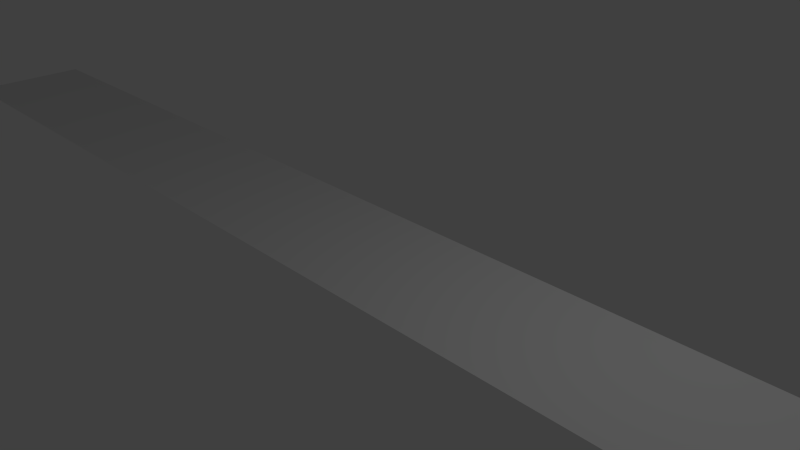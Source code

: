 # Source: EndText.blend  (saved by Blender 2.62.0; exported with 4.5.12 LTS)
import bpy
from mathutils import Matrix  # noqa: F401  (used for matrix-valued properties, if any)

bpy.ops.wm.read_factory_settings(use_empty=True)
scene = bpy.context.scene
scene.name = 'Scene'

# ---- collections
col_collection_1 = bpy.data.collections.new('Collection 1'); scene.collection.children.link(col_collection_1)

# ---- materials (node trees are filled in below, after node groups)
mat_material_001 = bpy.data.materials.new('Material.001')
mat_material_001.alpha_threshold = 0.0
mat_material_001.use_transparent_shadow = False
mat_material_001.roughness = 0.5
mat_material_001.line_color = (0.0, 0.0, 0.0, 1.0)

# ---- material node trees

# ---- world
world_world = bpy.data.worlds.new('World'); scene.world = world_world
world_world.color = (0.05088, 0.05088, 0.05088)
world_world.use_sun_shadow = False
world_world.sun_shadow_jitter_overblur = 0.0
world_world.cycles.sampling_method = 'MANUAL'
world_world.cycles.sample_map_resolution = 256

# ---- cameras
cam_camera = bpy.data.cameras.new('Camera')
cam_camera.clip_end = 100.0
cam_camera.lens = 35.0
cam_camera.sensor_width = 32.0
cam_camera.sensor_height = 18.0
cam_camera.ortho_scale = 7.314
cam_camera.dof.focus_distance = 0.0
cam_camera.dof.aperture_fstop = 128.0

# ---- lights
light_lamp = bpy.data.lights.new('Lamp', 'POINT')
light_lamp.transmission_factor = 0.0
light_lamp.cutoff_distance = 30.0
light_lamp.energy = 100.0
light_lamp.shadow_buffer_clip_start = 1.001
light_lamp.shadow_soft_size = 1.0
light_lamp.shadow_maximum_resolution = 0.006
light_lamp.use_absolute_resolution = True
light_lamp.cycles.use_multiple_importance_sampling = False

# ---- meshes
me_plane = bpy.data.meshes.new('Plane')
me_plane.from_pydata([(-10.81, 1.0, -8.742e-08), (-10.81, -1.0, 8.742e-08), (10.81, -1.0, 8.742e-08), (10.81, 1.0, -8.742e-08)], [], [(0, 3, 2, 1)])
_uv = me_plane.uv_layers.new(name='UVMap')
_uv.uv.foreach_set('vector', [0.996, 0.9588, 0.003964, 0.9588, 0.003964, 0.04118, 0.996, 0.04118])
me_plane.materials.append(mat_material_001)
me_plane.use_remesh_preserve_volume = False
me_plane.use_remesh_preserve_attributes = False
me_plane.use_mirror_vertex_groups = False
me_plane.update()

# ---- objects
ob_plane = bpy.data.objects.new('Plane', me_plane)
ob_lamp = bpy.data.objects.new('Lamp', light_lamp)
ob_camera = bpy.data.objects.new('Camera', cam_camera)

# ---- transforms, parenting, visibility, modifiers, constraints
ob_plane.location = (0.0, 0.0, 0.0)
ob_plane.lineart.crease_threshold = 0.0
ob_lamp.location = (4.076, 1.005, 5.904)
ob_lamp.rotation_euler = (0.6503, 0.05522, 1.866)
ob_lamp.lock_rotations_4d = False
ob_lamp.empty_display_type = 'ARROWS'
ob_lamp.color = (0.0, 0.0, 0.0, 0.0)
ob_lamp.lineart.crease_threshold = 0.0
ob_camera.location = (7.481, -6.508, 5.344)
ob_camera.rotation_euler = (1.109, 0.01082, 0.8149)
ob_camera.lock_rotations_4d = False
ob_camera.empty_display_type = 'ARROWS'
ob_camera.color = (0.0, 0.0, 0.0, 0.0)
ob_camera.display_type = 'WIRE'
ob_camera.lineart.crease_threshold = 0.0

# ---- collection membership
col_collection_1.objects.link(ob_plane)
col_collection_1.objects.link(ob_lamp)
col_collection_1.objects.link(ob_camera)

# ---- scene / render settings (as saved in the file)
scene.camera = ob_camera
scene.frame_start = 1; scene.frame_end = 250; scene.frame_set(1)
scene.render.engine = 'BLENDER_EEVEE_NEXT'
scene.render.image_settings.color_mode = 'RGB'
scene.render.image_settings.compression = 90
scene.render.resolution_percentage = 50
scene.render.dither_intensity = 0.0
scene.render.bake_margin = 2
scene.render.bake_bias = 0.0
scene.cycles.use_denoising = False
scene.cycles.samples = 10
scene.cycles.sampling_pattern = 'TABULATED_SOBOL'
scene.cycles.light_sampling_threshold = 0.0
scene.cycles.use_adaptive_sampling = False
scene.cycles.use_light_tree = False
scene.cycles.blur_glossy = 0.0
scene.cycles.volume_bounces = 1
scene.cycles.pixel_filter_type = 'GAUSSIAN'
scene.cycles.sample_clamp_indirect = 0.0
scene.view_settings.view_transform = 'Standard'
bpy.context.view_layer.update()
